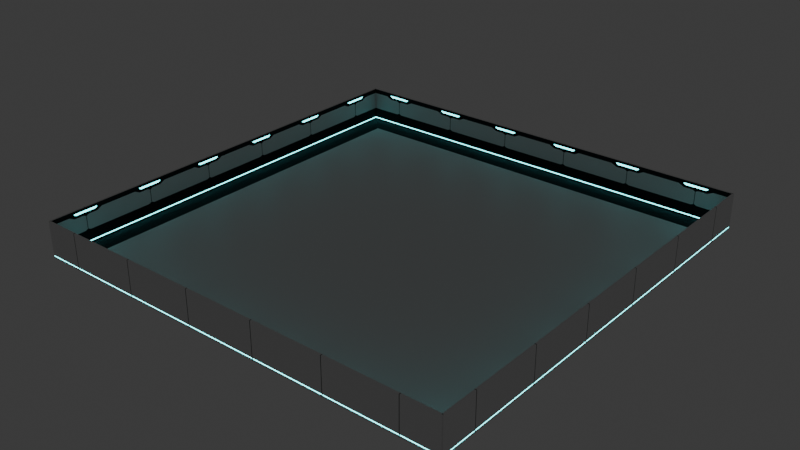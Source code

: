 # Source: arena.blend  (saved by Blender 4.5.90; exported with 4.5.12 LTS)
import bpy
from mathutils import Matrix  # noqa: F401  (used for matrix-valued properties, if any)

bpy.ops.wm.read_factory_settings(use_empty=True)
scene = bpy.context.scene
scene.name = 'Scene'

# ---- collections
col_collection = bpy.data.collections.new('Collection'); scene.collection.children.link(col_collection)

# ---- materials (node trees are filled in below, after node groups)
mat_light = bpy.data.materials.new('Light')
mat_light.alpha_threshold = 0.0
mat_light.roughness = 0.5
mat_light.line_color = (0.0, 0.0, 0.0, 1.0)
mat_darkest = bpy.data.materials.new('Darkest')
mat_neon = bpy.data.materials.new('Neon')

# ---- material node trees
mat_light.use_nodes = True; mat_light.node_tree.nodes.clear()
_N = mat_light.node_tree.nodes; _L = mat_light.node_tree.links
n0 = _N.new('ShaderNodeOutputMaterial'); n0.name = 'Material Output'; n0.location = (200, 100)
n1 = _N.new('ShaderNodeBsdfPrincipled'); n1.name = 'Principled BSDF'; n1.location = (-200, 100)
n1.inputs[3].default_value = 1.45
_L.new(n1.outputs[0], n0.inputs[0])
n0.is_active_output = True
mat_darkest.use_nodes = True; mat_darkest.node_tree.nodes.clear()
_N = mat_darkest.node_tree.nodes; _L = mat_darkest.node_tree.links
n0 = _N.new('ShaderNodeBsdfPrincipled'); n0.name = 'Principled BSDF'; n0.location = (-200, 100)
n0.inputs[0].default_value = (0.0114, 0.01318, 0.01648, 1.0)
n0.inputs[2].default_value = 1.0
n1 = _N.new('ShaderNodeOutputMaterial'); n1.name = 'Material Output'; n1.location = (200, 100)
_L.new(n0.outputs[0], n1.inputs[0])
n1.is_active_output = True
mat_neon.use_nodes = True; mat_neon.node_tree.nodes.clear()
_N = mat_neon.node_tree.nodes; _L = mat_neon.node_tree.links
n0 = _N.new('ShaderNodeBsdfPrincipled'); n0.name = 'Principled BSDF'; n0.location = (-200, 100)
n0.inputs[0].default_value = (1.0, 1.0, 1.0, 1.0)
n0.inputs[2].default_value = 0.0
n0.inputs[27].default_value = (0.1413, 0.9676, 1.0, 1.0)
n0.inputs[28].default_value = 5.0
n1 = _N.new('ShaderNodeOutputMaterial'); n1.name = 'Material Output'; n1.location = (200, 100)
_L.new(n0.outputs[0], n1.inputs[0])
n1.is_active_output = True

# ---- world
world_world = bpy.data.worlds.new('World'); scene.world = world_world
world_world.use_nodes = True; world_world.node_tree.nodes.clear()
_N = world_world.node_tree.nodes; _L = world_world.node_tree.links
n0 = _N.new('ShaderNodeOutputWorld'); n0.name = 'World Output'; n0.location = (200, 100)
n1 = _N.new('ShaderNodeBackground'); n1.name = 'Background'; n1.location = (-200, 100)
n1.inputs[0].default_value = (0.05088, 0.05088, 0.05088, 1.0)
_L.new(n1.outputs[0], n0.inputs[0])
n0.is_active_output = True
world_world.color = (0.05088, 0.05088, 0.05088)
world_world.sun_shadow_jitter_overblur = 0.0

# ---- meshes
me_plane_001 = bpy.data.meshes.new('Plane.001')
me_plane_001.from_pydata([(-1.0, -1.0, 0.0), (1.0, -1.0, 0.0), (-1.0, 1.0, 0.0), (1.0, 1.0, 0.0), (-0.9, 0.9, 0.0), (-0.9, -0.9, 0.0), (0.9, -0.9, 0.0), (0.9, 0.9, 0.0)], [], [(5, 6, 7, 4), (5, 4, 2, 0), (6, 5, 0, 1), (7, 6, 1, 3), (4, 7, 3, 2)])
me_plane_001.polygons.foreach_set('material_index', [0, 1, 1, 1, 1])
_uv = me_plane_001.uv_layers.new(name='UVMap')
_uv.uv.foreach_set('vector', [0.05, 0.05, 0.95, 0.05, 0.95, 0.95, 0.05, 0.95, 0.05, 0.05, 0.05, 0.95, 0.0, 1.0, 0.0, 0.0, 0.95, 0.05, 0.05, 0.05, 0.0, 0.0, 1.0, 0.0, 0.95, 0.95, 0.95, 0.05, 1.0, 0.0, 1.0, 1.0, 0.05, 0.95, 0.95, 0.95, 1.0, 1.0, 0.0, 1.0])
me_plane_001.materials.append(mat_light)
me_plane_001.materials.append(mat_darkest)
me_plane_001.update()
me_cube_005 = bpy.data.meshes.new('Cube.005')
me_cube_005.from_pydata([(-2.5, -0.125, 0.0), (-2.5, -0.125, 5.0), (-2.5, 0.125, 0.0), (-2.5, 0.125, 5.0), (2.5, -0.125, 0.0), (2.5, -0.125, 5.0), (2.5, 0.125, 0.0), (2.5, 0.125, 5.0), (-2.5, -0.125, 2.5), (-2.5, 0.125, 2.5), (2.5, 0.125, 2.5), (2.5, -0.125, 2.5), (-2.5, 0.125, 1.25), (2.5, 0.125, 1.25), (2.5, -0.125, 1.25), (-2.5, -0.125, 1.25), (-2.5, -0.125, 1.875), (-2.5, 0.125, 1.875), (2.5, 0.125, 1.875), (2.5, -0.125, 1.875), (-2.5, -0.125, 3.75), (-2.5, 0.125, 3.75), (2.5, 0.125, 3.75), (2.5, -0.125, 3.75), (-2.5, -0.125, 4.375), (-2.5, 0.125, 4.375), (2.5, 0.125, 4.375), (2.5, -0.125, 4.375), (0.8333, 0.125, 0.0), (-0.8333, 0.125, 0.0), (-0.8333, 0.125, 5.0), (0.8333, 0.125, 5.0), (-0.8333, -0.125, 0.0), (0.8333, -0.125, 0.0), (-0.8333, 0.125, 2.5), (0.8333, 0.125, 2.5), (-0.8333, 0.125, 1.25), (0.8333, 0.125, 1.25), (0.8333, -0.125, 1.25), (-0.8333, -0.125, 1.25), (-0.8333, 0.125, 1.875), (0.8333, 0.125, 1.875), (0.8333, -0.125, 1.875), (-0.8333, -0.125, 1.875), (-0.8333, 0.125, 3.75), (0.8333, 0.125, 3.75), (-0.8333, 0.125, 4.375), (0.8333, 0.125, 4.375), (0.4614, -0.125, 4.644), (0.8495, -0.125, 4.644), (0.8333, -0.1064, 5.0), (-0.8495, -0.125, 4.644), (-0.4614, -0.125, 4.644), (-0.8333, -0.1064, 5.0), (0.8495, -0.125, 4.522), (0.4614, -0.125, 4.375), (0.6859, -0.125, 4.359), (-0.4614, -0.125, 4.375), (-1.205, -0.125, 4.375), (-0.8333, -0.125, 4.003), (-2.5, 0.125, 0.625), (2.5, 0.125, 0.625), (2.5, -0.125, 0.625), (-2.5, -0.125, 0.625), (0.8333, -0.125, 0.625), (-0.8333, -0.125, 0.625), (-0.8333, 0.125, 0.625), (0.8333, 0.125, 0.625), (-2.5, 0.125, 0.3875), (-2.5, 0.125, 0.2375), (2.5, 0.125, 0.3875), (2.5, 0.125, 0.2375), (2.5, -0.125, 0.3875), (2.5, -0.125, 0.2375), (0.8333, -0.125, 0.3875), (0.8333, -0.125, 0.2375), (-0.8333, -0.125, 0.2375), (-0.8333, -0.125, 0.3875), (-0.8333, 0.125, 0.3875), (-0.8333, 0.125, 0.2375), (0.8333, 0.125, 0.2375), (0.8333, 0.125, 0.3875), (-2.5, -0.125, 0.2375), (-2.5, -0.125, 0.3875), (0.02083, 0.125, 0.0), (-0.02083, 0.125, 0.0), (0.02083, 0.125, 5.0), (-0.02083, 0.125, 5.0), (-0.02083, -0.125, 0.0), (0.02083, -0.125, 0.0), (0.02083, -0.125, 2.5), (-0.02083, -0.125, 2.5), (-0.02083, 0.125, 2.5), (0.02083, 0.125, 2.5), (-0.02083, 0.125, 1.25), (0.02083, 0.125, 1.25), (0.02083, -0.125, 1.25), (-0.02083, -0.125, 1.25), (0.02083, 0.125, 1.875), (-0.02083, 0.125, 1.875), (-0.02083, -0.125, 3.75), (0.02083, -0.125, 3.75), (-0.02083, 0.125, 3.75), (0.02083, 0.125, 3.75), (0.02083, 0.125, 4.375), (-0.02083, 0.125, 4.375), (0.02083, -0.125, 4.375), (-0.02083, -0.125, 4.375), (-0.02083, -0.125, 4.644), (0.02083, -0.125, 4.644), (-0.02083, -0.125, 4.359), (0.02083, -0.125, 4.359), (-0.02083, 0.125, 0.625), (0.02083, 0.125, 0.625), (0.02083, -0.125, 0.625), (-0.02083, -0.125, 0.625), (-0.02083, -0.125, 0.3875), (0.02083, -0.125, 0.3875), (0.02083, -0.125, 0.2375), (-0.02083, -0.125, 0.2375), (0.02083, 0.125, 0.3875), (-0.02083, 0.125, 0.3875), (-0.02083, 0.125, 0.2375), (0.02083, 0.125, 0.2375), (0.4614, -0.125, 5.0), (1.205, -0.125, 5.0), (-1.205, -0.125, 5.0), (-0.4614, -0.125, 5.0), (0.8333, -0.125, 4.003), (1.205, -0.125, 4.375), (-0.8495, -0.125, 4.522), (-0.6859, -0.125, 4.359), (-0.02083, -0.125, 5.0), (0.02083, -0.125, 5.0), (-0.02083, -0.125, 1.698), (-0.02083, -0.125, 2.052), (-0.1976, -0.125, 1.875), (0.02083, -0.125, 2.052), (0.02083, -0.125, 1.698), (0.1976, -0.125, 1.875), (-0.02083, -0.125, 3.826), (-0.02083, -0.125, 4.18), (-0.1976, -0.125, 4.003), (0.02083, -0.125, 4.18), (0.02083, -0.125, 3.826), (0.1976, -0.125, 4.003), (-2.5, -0.175, 1.875), (-2.5, -0.175, 2.5), (2.5, -0.175, 3.75), (2.5, -0.175, 2.5), (-0.8333, -0.175, 2.5), (2.5, -0.175, 1.875), (-0.8333, -0.175, 1.875), (-2.5, -0.175, 3.75), (2.5, -0.175, 4.375), (-0.8333, -0.175, 3.75), (-2.5, -0.175, 4.375), (0.8333, -0.175, 2.5), (0.8333, -0.175, 1.875), (0.8333, -0.175, 3.75), (0.8333, -0.175, 4.003), (1.205, -0.175, 4.375), (0.8495, -0.175, 4.522), (0.4614, -0.175, 4.375), (0.6859, -0.175, 4.359), (-0.6859, -0.175, 4.359), (-0.4614, -0.175, 4.375), (-0.8495, -0.175, 4.522), (-1.205, -0.175, 4.375), (-0.8333, -0.175, 4.003), (0.4614, -0.175, 4.644), (-0.4614, -0.175, 4.644), (-2.5, -0.175, 0.2375), (-2.5, -0.175, 0.3875), (-2.5, 0.075, 0.3875), (-2.5, 0.075, 0.2375), (0.8333, 0.075, 0.2375), (0.8333, 0.075, 0.3875), (2.5, 0.075, 0.3875), (2.5, 0.075, 0.2375), (2.5, -0.175, 0.3875), (2.5, -0.175, 0.2375), (-0.8333, -0.175, 0.2375), (-0.8333, -0.175, 0.3875), (0.8333, -0.175, 0.3875), (0.8333, -0.175, 0.2375), (-0.8333, 0.075, 0.3875), (-0.8333, 0.075, 0.2375), (0.02083, 0.075, 0.3875), (0.02083, 0.075, 0.2375), (-0.02083, 0.075, 0.2375), (-0.02083, 0.075, 0.3875), (-0.02083, -0.175, 0.3875), (-0.02083, -0.175, 0.2375), (0.02083, -0.175, 0.2375), (0.02083, -0.175, 0.3875), (0.02083, -0.175, 4.375), (-0.02083, -0.175, 4.375), (-0.02083, -0.175, 4.644), (0.02083, -0.175, 4.644), (-0.02083, -0.175, 3.75), (-0.02083, -0.175, 2.5), (0.02083, -0.175, 2.5), (0.02083, -0.175, 3.75), (0.8495, -0.175, 4.644), (-0.8495, -0.175, 4.644), (-0.02083, -0.175, 2.052), (-0.1976, -0.175, 1.875), (0.1976, -0.175, 1.875), (0.02083, -0.175, 2.052), (-0.1976, -0.175, 4.003), (-0.02083, -0.175, 3.826), (0.02083, -0.175, 3.826), (0.1976, -0.175, 4.003)], [], [(24, 1, 3, 25), (47, 31, 7, 26), (26, 7, 5, 27), (28, 6, 4, 33), (23, 27, 154, 148), (18, 10, 11, 19), (41, 35, 10, 18), (16, 8, 9, 17), (63, 15, 12, 60), (67, 37, 13, 61), (61, 13, 14, 62), (65, 39, 15, 63), (15, 16, 17, 12), (37, 41, 18, 13), (13, 18, 19, 14), (39, 43, 16, 15), (76, 119, 193, 182), (10, 22, 23, 11), (35, 45, 22, 10), (8, 20, 21, 9), (22, 26, 27, 23), (45, 47, 26, 22), (20, 24, 25, 21), (21, 25, 46, 44), (9, 21, 44, 34), (52, 51, 205, 171), (14, 19, 42, 38), (12, 17, 40, 36), (62, 14, 38, 64), (60, 12, 36, 66), (17, 9, 34, 40), (8, 16, 146, 147), (2, 29, 32, 0), (25, 3, 30, 46), (124, 125, 50), (126, 127, 53), (131, 57, 166, 165), (118, 75, 185, 194), (49, 48, 170, 204), (55, 56, 164, 163), (27, 5, 125, 129), (7, 31, 50, 125, 5), (30, 3, 1, 126, 53), (58, 126, 1, 24), (74, 117, 195, 184), (137, 139, 208, 209), (20, 8, 147, 153), (116, 77, 183, 192), (136, 135, 206, 207), (16, 43, 152, 146), (129, 128, 160, 161), (78, 121, 191, 186), (2, 69, 79, 29), (0, 82, 69, 2), (68, 60, 66, 78), (83, 63, 60, 68), (6, 71, 73, 4), (28, 80, 71, 6), (70, 61, 62, 72), (81, 67, 61, 70), (4, 73, 75, 33), (72, 62, 64, 74), (77, 65, 63, 83), (32, 76, 82, 0), (113, 120, 121, 112), (123, 84, 85, 122), (115, 116, 117, 114), (119, 88, 89, 118), (120, 123, 122, 121), (116, 119, 118, 117), (111, 106, 107, 110), (87, 132, 133, 86), (128, 145, 213, 160), (86, 104, 105, 87), (84, 89, 88, 85), (93, 98, 99, 92), (95, 113, 112, 94), (97, 115, 114, 96), (98, 95, 94, 99), (100, 91, 90, 101), (103, 93, 92, 102), (104, 103, 102, 105), (29, 85, 88, 32), (29, 79, 122, 85), (84, 28, 33, 89), (84, 123, 80, 28), (31, 86, 133, 124, 50), (46, 30, 87, 105), (104, 86, 31, 47), (87, 30, 53, 127, 132), (33, 75, 118, 89), (88, 119, 76, 32), (120, 81, 177, 188), (142, 59, 169, 210), (98, 93, 35, 41), (34, 44, 102, 92), (40, 34, 92, 99), (93, 103, 45, 35), (113, 95, 37, 67), (36, 40, 99, 94), (66, 36, 94, 112), (95, 98, 41, 37), (115, 97, 39, 65), (64, 38, 96, 114), (44, 46, 105, 102), (103, 104, 47, 45), (42, 19, 151, 158), (131, 110, 107, 57), (111, 56, 55, 106), (57, 107, 197, 166), (120, 113, 67, 81), (78, 66, 112, 121), (116, 115, 65, 77), (74, 64, 114, 117), (79, 69, 175, 187), (144, 101, 203, 212), (106, 55, 163, 196), (19, 11, 149, 151), (48, 49, 125, 124), (51, 52, 127, 126), (54, 56, 128, 129), (131, 130, 58, 59), (49, 54, 129, 125), (130, 51, 126, 58), (108, 109, 133, 132), (109, 48, 124, 133), (52, 108, 132, 127), (134, 135, 136), (137, 138, 139), (140, 141, 142), (143, 144, 145), (140, 144, 143, 141), (134, 138, 137, 135), (100, 140, 211, 200), (91, 135, 137, 90), (134, 97, 96, 138), (97, 134, 136, 43, 39), (38, 42, 139, 138, 96), (80, 123, 189, 176), (111, 110, 141, 143), (140, 100, 101, 144), (68, 78, 186, 174), (110, 131, 59, 142, 141), (75, 73, 181, 185), (56, 111, 143, 145, 128), (152, 150, 147, 146), (150, 155, 153, 147), (149, 148, 159, 157), (151, 149, 157, 158), (162, 163, 164), (166, 167, 165), (170, 163, 162, 204), (205, 167, 166, 171), (148, 154, 161, 160, 159), (155, 169, 168, 156, 153), (173, 174, 175, 172), (177, 178, 179, 176), (178, 180, 181, 179), (183, 173, 172, 182), (180, 184, 185, 181), (174, 186, 187, 175), (198, 197, 196, 199), (157, 159, 203, 202), (201, 200, 155, 150), (163, 170, 199, 196), (197, 198, 171, 166), (184, 195, 194, 185), (192, 183, 182, 193), (186, 191, 190, 187), (188, 177, 176, 189), (207, 206, 201, 150, 152), (158, 157, 202, 209, 208), (200, 211, 210, 169, 155), (159, 160, 213, 212, 203), (123, 120, 188, 189), (140, 142, 210, 211), (56, 54, 162, 164), (59, 58, 168, 169), (121, 122, 190, 191), (83, 68, 174, 173), (130, 131, 165, 167), (119, 116, 192, 193), (11, 23, 148, 149), (54, 49, 204, 162), (117, 118, 194, 195), (69, 82, 172, 175), (51, 130, 167, 205), (24, 20, 153, 156), (107, 106, 196, 197), (145, 144, 212, 213), (81, 70, 178, 177), (109, 108, 198, 199), (27, 129, 161, 154), (91, 100, 200, 201), (48, 109, 199, 170), (101, 90, 202, 203), (108, 52, 171, 198), (71, 80, 176, 179), (70, 72, 180, 178), (43, 136, 207, 152), (73, 71, 179, 181), (58, 24, 156, 168), (135, 91, 201, 206), (90, 137, 209, 202), (77, 83, 173, 183), (82, 76, 182, 172), (72, 74, 184, 180), (122, 79, 187, 190), (139, 42, 158, 208)])
me_cube_005.polygons.foreach_set('material_index', [0, 0, 0, 0, 0, 0, 0, 0, 0, 0, 0, 1, 0, 0, 0, 1, 1, 0, 0, 0, 0, 0, 0, 0, 0, 1, 1, 0, 1, 0, 0, 0, 0, 0, 0, 0, 0, 1, 1, 0, 1, 0, 0, 1, 1, 1, 0, 1, 1, 1, 1, 0, 0, 0, 0, 0, 0, 0, 0, 0, 1, 1, 1, 1, 1, 1, 1, 1, 1, 1, 0, 1, 1, 1, 1, 1, 1, 1, 1, 1, 1, 1, 0, 0, 0, 0, 0, 0, 0, 0, 1, 1, 0, 1, 0, 0, 0, 0, 0, 0, 0, 0, 1, 1, 0, 0, 1, 0, 0, 0, 0, 0, 1, 1, 0, 1, 0, 0, 1, 1, 1, 1, 1, 1, 1, 1, 1, 1, 1, 1, 1, 1, 1, 1, 1, 1, 1, 1, 0, 1, 1, 0, 1, 1, 1, 0, 0, 0, 0, 2, 2, 2, 2, 0, 0, 2, 2, 2, 2, 2, 2, 2, 0, 0, 2, 2, 2, 2, 2, 2, 0, 0, 0, 0, 1, 1, 1, 1, 1, 0, 1, 1, 0, 1, 1, 0, 1, 0, 0, 1, 0, 1, 1, 1, 1, 1, 1, 0, 0, 1, 0, 1, 1, 1, 1, 1, 1, 0, 1])
_uv = me_cube_005.uv_layers.new(name='UVMap')
_uv.uv.foreach_set('vector', [0.5938, 0.0, 0.625, 0.0, 0.625, 0.25, 0.5938, 0.25, 0.5938, 0.4167, 0.625, 0.4167, 0.625, 0.5, 0.5938, 0.5, 0.5938, 0.5, 0.625, 0.5, 0.625, 0.75, 0.5938, 0.75, 0.2917, 0.5, 0.375, 0.5, 0.375, 0.75, 0.2917, 0.75, 0.5625, 0.75, 0.5938, 0.75, 0.5938, 0.75, 0.5625, 0.75, 0.4688, 0.5, 0.5, 0.5, 0.5, 0.75, 0.4688, 0.75, 0.4688, 0.4167, 0.5, 0.4167, 0.5, 0.5, 0.4688, 0.5, 0.4688, 0.0, 0.5, 0.0, 0.5, 0.25, 0.4688, 0.25, 0.4062, 0.0, 0.4375, 0.0, 0.4375, 0.25, 0.4062, 0.25, 0.4062, 0.4167, 0.4375, 0.4167, 0.4375, 0.5, 0.4062, 0.5, 0.4062, 0.5, 0.4375, 0.5, 0.4375, 0.75, 0.4062, 0.75, 0.4062, 0.9167, 0.4375, 0.9167, 0.4375, 1.0, 0.4062, 1.0, 0.4375, 0.0, 0.4688, 0.0, 0.4688, 0.25, 0.4375, 0.25, 0.4375, 0.4167, 0.4688, 0.4167, 0.4688, 0.5, 0.4375, 0.5, 0.4375, 0.5, 0.4688, 0.5, 0.4688, 0.75, 0.4375, 0.75, 0.4375, 0.9167, 0.4688, 0.9167, 0.4688, 1.0, 0.4375, 1.0, 0.3869, 0.9167, 0.3869, 0.876, 0.3869, 0.876, 0.3869, 0.9167, 0.5, 0.5, 0.5625, 0.5, 0.5625, 0.75, 0.5, 0.75, 0.5, 0.4167, 0.5625, 0.4167, 0.5625, 0.5, 0.5, 0.5, 0.5, 0.0, 0.5625, 0.0, 0.5625, 0.25, 0.5, 0.25, 0.5625, 0.5, 0.5938, 0.5, 0.5938, 0.75, 0.5625, 0.75, 0.5625, 0.4167, 0.5938, 0.4167, 0.5938, 0.5, 0.5625, 0.5, 0.5625, 0.0, 0.5938, 0.0, 0.5938, 0.25, 0.5625, 0.25, 0.5625, 0.25, 0.5938, 0.25, 0.5938, 0.3333, 0.5625, 0.3333, 0.5, 0.25, 0.5625, 0.25, 0.5625, 0.3333, 0.5, 0.3333, 0.6072, 0.8981, 0.6072, 0.9175, 0.6072, 0.9175, 0.6072, 0.8981, 0.4375, 0.75, 0.4688, 0.75, 0.4687, 0.8333, 0.4375, 0.8333, 0.4375, 0.25, 0.4688, 0.25, 0.4687, 0.3333, 0.4375, 0.3333, 0.4062, 0.75, 0.4375, 0.75, 0.4375, 0.8333, 0.4062, 0.8333, 0.4062, 0.25, 0.4375, 0.25, 0.4375, 0.3333, 0.4062, 0.3333, 0.4688, 0.25, 0.5, 0.25, 0.5, 0.3333, 0.4687, 0.3333, 0.5, 0.0, 0.4688, 0.0, 0.4688, 0.0, 0.5, 0.0, 0.125, 0.5, 0.2083, 0.5, 0.2083, 0.75, 0.125, 0.75, 0.5938, 0.25, 0.625, 0.25, 0.625, 0.3333, 0.5938, 0.3333, 0.7269, 0.75, 0.69, 0.75, 0.7083, 0.7314, 0.8103, 0.75, 0.7734, 0.75, 0.7917, 0.7314, 0.5929, 0.9093, 0.5938, 0.8981, 0.5938, 0.8981, 0.5929, 0.9093, 0.3869, 0.874, 0.3869, 0.8333, 0.3869, 0.8333, 0.3869, 0.874, 0.6072, 0.8325, 0.6072, 0.8519, 0.6072, 0.8519, 0.6072, 0.8325, 0.5938, 0.8519, 0.5929, 0.8407, 0.5929, 0.8407, 0.5938, 0.8519, 0.5938, 0.75, 0.625, 0.75, 0.625, 0.8147, 0.5938, 0.8147, 0.625, 0.5, 0.7083, 0.5, 0.7083, 0.7314, 0.69, 0.75, 0.625, 0.75, 0.7917, 0.5, 0.875, 0.5, 0.875, 0.75, 0.8103, 0.75, 0.7917, 0.7314, 0.5938, 0.9353, 0.625, 0.9353, 0.625, 1.0, 0.5938, 1.0, 0.3944, 0.8333, 0.3944, 0.874, 0.3944, 0.874, 0.3944, 0.8333, 0.4776, 0.874, 0.4687, 0.8651, 0.4687, 0.8651, 0.4776, 0.874, 0.5625, 0.0, 0.5, 0.0, 0.5, 0.0, 0.5625, 0.0, 0.3944, 0.876, 0.3944, 0.9167, 0.3944, 0.9167, 0.3944, 0.876, 0.4687, 0.8849, 0.4776, 0.876, 0.4776, 0.876, 0.4687, 0.8849, 0.4688, 1.0, 0.4688, 0.9167, 0.4688, 0.9167, 0.4688, 1.0, 0.5938, 0.8147, 0.5752, 0.8333, 0.5752, 0.8333, 0.5938, 0.8147, 0.3944, 0.3333, 0.3944, 0.374, 0.3944, 0.374, 0.3944, 0.3333, 0.375, 0.25, 0.3869, 0.25, 0.3869, 0.3333, 0.375, 0.3333, 0.375, 0.0, 0.3869, 0.0, 0.3869, 0.25, 0.375, 0.25, 0.3944, 0.25, 0.4062, 0.25, 0.4062, 0.3333, 0.3944, 0.3333, 0.3944, 0.0, 0.4062, 0.0, 0.4062, 0.25, 0.3944, 0.25, 0.375, 0.5, 0.3869, 0.5, 0.3869, 0.75, 0.375, 0.75, 0.375, 0.4167, 0.3869, 0.4167, 0.3869, 0.5, 0.375, 0.5, 0.3944, 0.5, 0.4062, 0.5, 0.4062, 0.75, 0.3944, 0.75, 0.3944, 0.4167, 0.4062, 0.4167, 0.4062, 0.5, 0.3944, 0.5, 0.375, 0.75, 0.3869, 0.75, 0.3869, 0.8333, 0.375, 0.8333, 0.3944, 0.75, 0.4062, 0.75, 0.4062, 0.8333, 0.3944, 0.8333, 0.3944, 0.9167, 0.4062, 0.9167, 0.4062, 1.0, 0.3944, 1.0, 0.375, 0.9167, 0.3869, 0.9167, 0.3869, 1.0, 0.375, 1.0, 0.4062, 0.376, 0.3944, 0.376, 0.3944, 0.374, 0.4062, 0.374, 0.3869, 0.376, 0.375, 0.376, 0.375, 0.374, 0.3869, 0.374, 0.4062, 0.876, 0.3944, 0.876, 0.3944, 0.874, 0.4062, 0.874, 0.3869, 0.876, 0.375, 0.876, 0.375, 0.874, 0.3869, 0.874, 0.3944, 0.376, 0.3869, 0.376, 0.3869, 0.374, 0.3944, 0.374, 0.3944, 0.876, 0.3869, 0.876, 0.3869, 0.874, 0.3944, 0.874, 0.5929, 0.874, 0.5938, 0.874, 0.5938, 0.876, 0.5929, 0.876, 0.751, 0.5, 0.7512, 0.75, 0.7491, 0.75, 0.749, 0.5, 0.5752, 0.8333, 0.5752, 0.8651, 0.5752, 0.8651, 0.5752, 0.8333, 0.625, 0.376, 0.5938, 0.376, 0.5938, 0.374, 0.625, 0.374, 0.251, 0.5, 0.251, 0.75, 0.249, 0.75, 0.249, 0.5, 0.5, 0.376, 0.4687, 0.376, 0.4687, 0.374, 0.5, 0.374, 0.4375, 0.376, 0.4062, 0.376, 0.4062, 0.374, 0.4375, 0.374, 0.4375, 0.876, 0.4062, 0.876, 0.4062, 0.874, 0.4375, 0.874, 0.4687, 0.376, 0.4375, 0.376, 0.4375, 0.374, 0.4687, 0.374, 0.5625, 0.876, 0.5, 0.876, 0.5, 0.874, 0.5625, 0.874, 0.5625, 0.376, 0.5, 0.376, 0.5, 0.374, 0.5625, 0.374, 0.5938, 0.376, 0.5625, 0.376, 0.5625, 0.374, 0.5938, 0.374, 0.2083, 0.5, 0.249, 0.5, 0.249, 0.75, 0.2083, 0.75, 0.375, 0.3333, 0.3869, 0.3333, 0.3869, 0.374, 0.375, 0.374, 0.251, 0.5, 0.2917, 0.5, 0.2917, 0.75, 0.251, 0.75, 0.375, 0.376, 0.3869, 0.376, 0.3869, 0.4167, 0.375, 0.4167, 0.7083, 0.5, 0.749, 0.5, 0.7491, 0.75, 0.7269, 0.75, 0.7083, 0.7314, 0.5938, 0.3333, 0.625, 0.3333, 0.625, 0.374, 0.5938, 0.374, 0.5938, 0.376, 0.625, 0.376, 0.625, 0.4167, 0.5938, 0.4167, 0.751, 0.5, 0.7917, 0.5, 0.7917, 0.7314, 0.7734, 0.75, 0.7512, 0.75, 0.375, 0.8333, 0.3869, 0.8333, 0.3869, 0.874, 0.375, 0.874, 0.375, 0.876, 0.3869, 0.876, 0.3869, 0.9167, 0.375, 0.9167, 0.3944, 0.376, 0.3944, 0.4167, 0.3944, 0.4167, 0.3944, 0.376, 0.5752, 0.8849, 0.5752, 0.9167, 0.5752, 0.9167, 0.5752, 0.8849, 0.4687, 0.376, 0.5, 0.376, 0.5, 0.4167, 0.4688, 0.4167, 0.5, 0.3333, 0.5625, 0.3333, 0.5625, 0.374, 0.5, 0.374, 0.4687, 0.3333, 0.5, 0.3333, 0.5, 0.374, 0.4687, 0.374, 0.5, 0.376, 0.5625, 0.376, 0.5625, 0.4167, 0.5, 0.4167, 0.4062, 0.376, 0.4375, 0.376, 0.4375, 0.4167, 0.4062, 0.4167, 0.4375, 0.3333, 0.4687, 0.3333, 0.4687, 0.374, 0.4375, 0.374, 0.4062, 0.3333, 0.4375, 0.3333, 0.4375, 0.374, 0.4062, 0.374, 0.4375, 0.376, 0.4687, 0.376, 0.4688, 0.4167, 0.4375, 0.4167, 0.4062, 0.876, 0.4375, 0.876, 0.4375, 0.9167, 0.4062, 0.9167, 0.4062, 0.8333, 0.4375, 0.8333, 0.4375, 0.874, 0.4062, 0.874, 0.5625, 0.3333, 0.5938, 0.3333, 0.5938, 0.374, 0.5625, 0.374, 0.5625, 0.376, 0.5938, 0.376, 0.5938, 0.4167, 0.5625, 0.4167, 0.4687, 0.8333, 0.4688, 0.75, 0.4688, 0.75, 0.4687, 0.8333, 0.5929, 0.9093, 0.5929, 0.876, 0.5938, 0.876, 0.5938, 0.8981, 0.5929, 0.874, 0.5929, 0.8407, 0.5938, 0.8519, 0.5938, 0.874, 0.5938, 0.8981, 0.5938, 0.876, 0.5938, 0.876, 0.5938, 0.8981, 0.3944, 0.376, 0.4062, 0.376, 0.4062, 0.4167, 0.3944, 0.4167, 0.3944, 0.3333, 0.4062, 0.3333, 0.4062, 0.374, 0.3944, 0.374, 0.3944, 0.876, 0.4062, 0.876, 0.4062, 0.9167, 0.3944, 0.9167, 0.3944, 0.8333, 0.4062, 0.8333, 0.4062, 0.874, 0.3944, 0.874, 0.3869, 0.3333, 0.3869, 0.25, 0.3869, 0.25, 0.3869, 0.3333, 0.5663, 0.874, 0.5625, 0.874, 0.5625, 0.874, 0.5663, 0.874, 0.5938, 0.874, 0.5938, 0.8519, 0.5938, 0.8519, 0.5938, 0.874, 0.4688, 0.75, 0.5, 0.75, 0.5, 0.75, 0.4688, 0.75, 0.6072, 0.8519, 0.6072, 0.8325, 0.625, 0.8147, 0.625, 0.8519, 0.6072, 0.9175, 0.6072, 0.8981, 0.625, 0.8981, 0.625, 0.9353, 0.6011, 0.8325, 0.5929, 0.8407, 0.5752, 0.8333, 0.5938, 0.8147, 0.5929, 0.9093, 0.6011, 0.9175, 0.5938, 0.9353, 0.5752, 0.9167, 0.6072, 0.8325, 0.6011, 0.8325, 0.5938, 0.8147, 0.625, 0.8147, 0.6011, 0.9175, 0.6072, 0.9175, 0.625, 0.9353, 0.5938, 0.9353, 0.6072, 0.876, 0.6072, 0.874, 0.625, 0.874, 0.625, 0.876, 0.6072, 0.874, 0.6072, 0.8519, 0.625, 0.8519, 0.625, 0.874, 0.6072, 0.8981, 0.6072, 0.876, 0.625, 0.876, 0.625, 0.8981, 0.4599, 0.876, 0.4776, 0.876, 0.4687, 0.8849, 0.4776, 0.874, 0.4599, 0.874, 0.4687, 0.8651, 0.5663, 0.876, 0.584, 0.876, 0.5752, 0.8849, 0.584, 0.874, 0.5663, 0.874, 0.5752, 0.8651, 0.5663, 0.876, 0.5663, 0.874, 0.584, 0.874, 0.584, 0.876, 0.4599, 0.876, 0.4599, 0.874, 0.4776, 0.874, 0.4776, 0.876, 0.5625, 0.876, 0.5663, 0.876, 0.5663, 0.876, 0.5625, 0.876, 0.5, 0.876, 0.4776, 0.876, 0.4776, 0.874, 0.5, 0.874, 0.4599, 0.876, 0.4375, 0.876, 0.4375, 0.874, 0.4599, 0.874, 0.4375, 0.876, 0.4599, 0.876, 0.4687, 0.8849, 0.4688, 0.9167, 0.4375, 0.9167, 0.4375, 0.8333, 0.4687, 0.8333, 0.4687, 0.8651, 0.4599, 0.874, 0.4375, 0.874, 0.3869, 0.4167, 0.3869, 0.376, 0.3869, 0.376, 0.3869, 0.4167, 0.5929, 0.874, 0.5929, 0.876, 0.584, 0.876, 0.584, 0.874, 0.5663, 0.876, 0.5625, 0.876, 0.5625, 0.874, 0.5663, 0.874, 0.3944, 0.25, 0.3944, 0.3333, 0.3944, 0.3333, 0.3944, 0.25, 0.5929, 0.876, 0.5929, 0.9093, 0.5752, 0.9167, 0.5752, 0.8849, 0.584, 0.876, 0.3869, 0.8333, 0.3869, 0.75, 0.3869, 0.75, 0.3869, 0.8333, 0.5929, 0.8407, 0.5929, 0.874, 0.584, 0.874, 0.5752, 0.8651, 0.5752, 0.8333, 0.4688, 0.9167, 0.5, 0.9167, 0.5, 1.0, 0.4688, 1.0, 0.5, 0.9167, 0.5625, 0.9167, 0.5625, 1.0, 0.5, 1.0, 0.5, 0.75, 0.5625, 0.75, 0.5625, 0.8333, 0.5, 0.8333, 0.4688, 0.75, 0.5, 0.75, 0.5, 0.8333, 0.4687, 0.8333, 0.6011, 0.8325, 0.5938, 0.8519, 0.5929, 0.8407, 0.5938, 0.8981, 0.6011, 0.9175, 0.5929, 0.9093, 0.6072, 0.8519, 0.5938, 0.8519, 0.6011, 0.8325, 0.6072, 0.8325, 0.6072, 0.9175, 0.6011, 0.9175, 0.5938, 0.8981, 0.6072, 0.8981, 0.5625, 0.75, 0.5938, 0.75, 0.5938, 0.8147, 0.5752, 0.8333, 0.5625, 0.8333, 0.5625, 0.9167, 0.5752, 0.9167, 0.5938, 0.9353, 0.5938, 1.0, 0.5625, 1.0, 0.3944, 0.0, 0.3944, 0.25, 0.3869, 0.25, 0.3869, 0.0, 0.3944, 0.4167, 0.3944, 0.5, 0.3869, 0.5, 0.3869, 0.4167, 0.3944, 0.5, 0.3944, 0.75, 0.3869, 0.75, 0.3869, 0.5, 0.3944, 0.9167, 0.3944, 1.0, 0.3869, 1.0, 0.3869, 0.9167, 0.3944, 0.75, 0.3944, 0.8333, 0.3869, 0.8333, 0.3869, 0.75, 0.3944, 0.25, 0.3944, 0.3333, 0.3869, 0.3333, 0.3869, 0.25, 0.6072, 0.876, 0.5938, 0.876, 0.5938, 0.874, 0.6072, 0.874, 0.5, 0.8333, 0.5625, 0.8333, 0.5625, 0.874, 0.5, 0.874, 0.5, 0.876, 0.5625, 0.876, 0.5625, 0.9167, 0.5, 0.9167, 0.5938, 0.8519, 0.6072, 0.8519, 0.6072, 0.874, 0.5938, 0.874, 0.5938, 0.876, 0.6072, 0.876, 0.6072, 0.8981, 0.5938, 0.8981, 0.3944, 0.8333, 0.3944, 0.874, 0.3869, 0.874, 0.3869, 0.8333, 0.3944, 0.876, 0.3944, 0.9167, 0.3869, 0.9167, 0.3869, 0.876, 0.3944, 0.3333, 0.3944, 0.374, 0.3869, 0.374, 0.3869, 0.3333, 0.3944, 0.376, 0.3944, 0.4167, 0.3869, 0.4167, 0.3869, 0.376, 0.4687, 0.8849, 0.4776, 0.876, 0.5, 0.876, 0.5, 0.9167, 0.4688, 0.9167, 0.4687, 0.8333, 0.5, 0.8333, 0.5, 0.874, 0.4776, 0.874, 0.4687, 0.8651, 0.5625, 0.876, 0.5663, 0.876, 0.5752, 0.8849, 0.5752, 0.9167, 0.5625, 0.9167, 0.5625, 0.8333, 0.5752, 0.8333, 0.5752, 0.8651, 0.5663, 0.874, 0.5625, 0.874, 0.3869, 0.376, 0.3944, 0.376, 0.3944, 0.376, 0.3869, 0.376, 0.5663, 0.876, 0.5752, 0.8849, 0.5752, 0.8849, 0.5663, 0.876, 0.5929, 0.8407, 0.6011, 0.8325, 0.6011, 0.8325, 0.5929, 0.8407, 0.5752, 0.9167, 0.5938, 0.9353, 0.5938, 0.9353, 0.5752, 0.9167, 0.3944, 0.374, 0.3869, 0.374, 0.3869, 0.374, 0.3944, 0.374, 0.3944, 0.0, 0.3944, 0.25, 0.3944, 0.25, 0.3944, 0.0, 0.6011, 0.9175, 0.5929, 0.9093, 0.5929, 0.9093, 0.6011, 0.9175, 0.3869, 0.876, 0.3944, 0.876, 0.3944, 0.876, 0.3869, 0.876, 0.5, 0.75, 0.5625, 0.75, 0.5625, 0.75, 0.5, 0.75, 0.6011, 0.8325, 0.6072, 0.8325, 0.6072, 0.8325, 0.6011, 0.8325, 0.3944, 0.874, 0.3869, 0.874, 0.3869, 0.874, 0.3944, 0.874, 0.3869, 0.25, 0.3869, 0.0, 0.3869, 0.0, 0.3869, 0.25, 0.6072, 0.9175, 0.6011, 0.9175, 0.6011, 0.9175, 0.6072, 0.9175, 0.5938, 0.0, 0.5625, 0.0, 0.5625, 0.0, 0.5938, 0.0, 0.5938, 0.876, 0.5938, 0.874, 0.5938, 0.874, 0.5938, 0.876, 0.5752, 0.8651, 0.5663, 0.874, 0.5663, 0.874, 0.5752, 0.8651, 0.3944, 0.4167, 0.3944, 0.5, 0.3944, 0.5, 0.3944, 0.4167, 0.6072, 0.874, 0.6072, 0.876, 0.6072, 0.876, 0.6072, 0.874, 0.5938, 0.75, 0.5938, 0.8147, 0.5938, 0.8147, 0.5938, 0.75, 0.5, 0.876, 0.5625, 0.876, 0.5625, 0.876, 0.5, 0.876, 0.6072, 0.8519, 0.6072, 0.874, 0.6072, 0.874, 0.6072, 0.8519, 0.5625, 0.874, 0.5, 0.874, 0.5, 0.874, 0.5625, 0.874, 0.6072, 0.876, 0.6072, 0.8981, 0.6072, 0.8981, 0.6072, 0.876, 0.3869, 0.5, 0.3869, 0.4167, 0.3869, 0.4167, 0.3869, 0.5, 0.3944, 0.5, 0.3944, 0.75, 0.3944, 0.75, 0.3944, 0.5, 0.4688, 0.9167, 0.4687, 0.8849, 0.4687, 0.8849, 0.4688, 0.9167, 0.3869, 0.75, 0.3869, 0.5, 0.3869, 0.5, 0.3869, 0.75, 0.5938, 0.9353, 0.5938, 1.0, 0.5938, 1.0, 0.5938, 0.9353, 0.4776, 0.876, 0.5, 0.876, 0.5, 0.876, 0.4776, 0.876, 0.5, 0.874, 0.4776, 0.874, 0.4776, 0.874, 0.5, 0.874, 0.3944, 0.9167, 0.3944, 1.0, 0.3944, 1.0, 0.3944, 0.9167, 0.3869, 1.0, 0.3869, 0.9167, 0.3869, 0.9167, 0.3869, 1.0, 0.3944, 0.75, 0.3944, 0.8333, 0.3944, 0.8333, 0.3944, 0.75, 0.3869, 0.374, 0.3869, 0.3333, 0.3869, 0.3333, 0.3869, 0.374, 0.4687, 0.8651, 0.4687, 0.8333, 0.4687, 0.8333, 0.4687, 0.8651])
me_cube_005.materials.append(mat_light)
me_cube_005.materials.append(mat_darkest)
me_cube_005.materials.append(mat_neon)
me_cube_005.update()
me_cube_006 = bpy.data.meshes.new('Cube.006')
me_cube_006.from_pydata([(-2.5, -0.125, 0.0), (-2.5, -0.125, 5.0), (-2.5, 0.125, 0.0), (-2.5, 0.125, 5.0), (2.5, -0.125, 0.0), (2.5, -0.125, 5.0), (2.5, 0.125, 0.0), (2.5, 0.125, 5.0), (-2.5, -0.125, 2.5), (-2.5, 0.125, 2.5), (2.5, 0.125, 2.5), (2.5, -0.125, 2.5), (-2.5, 0.125, 1.25), (2.5, 0.125, 1.25), (2.5, -0.125, 1.25), (-2.5, -0.125, 1.25), (-2.5, -0.125, 1.875), (-2.5, 0.125, 1.875), (2.5, 0.125, 1.875), (2.5, -0.125, 1.875), (-2.5, -0.125, 3.75), (-2.5, 0.125, 3.75), (2.5, 0.125, 3.75), (2.5, -0.125, 3.75), (-2.5, -0.125, 4.375), (-2.5, 0.125, 4.375), (2.5, 0.125, 4.375), (2.5, -0.125, 4.375), (0.8333, 0.125, 0.0), (-0.8333, 0.125, 0.0), (-0.8333, 0.125, 5.0), (0.8333, 0.125, 5.0), (-0.8333, -0.125, 0.0), (0.8333, -0.125, 0.0), (-0.8333, 0.125, 2.5), (0.8333, 0.125, 2.5), (-0.8333, 0.125, 1.25), (0.8333, 0.125, 1.25), (0.8333, -0.125, 1.25), (-0.8333, -0.125, 1.25), (-0.8333, 0.125, 1.875), (0.8333, 0.125, 1.875), (0.8333, -0.125, 1.875), (-0.8333, -0.125, 1.875), (-0.8333, 0.125, 3.75), (0.8333, 0.125, 3.75), (-0.8333, 0.125, 4.375), (0.8333, 0.125, 4.375), (0.4614, -0.125, 4.644), (0.8495, -0.125, 4.644), (0.8333, -0.1064, 5.0), (-0.8495, -0.125, 4.644), (-0.4614, -0.125, 4.644), (-0.8333, -0.1064, 5.0), (0.8495, -0.125, 4.522), (0.4614, -0.125, 4.375), (0.6859, -0.125, 4.359), (-0.4614, -0.125, 4.375), (-1.205, -0.125, 4.375), (-0.8333, -0.125, 4.003), (-2.5, 0.125, 0.625), (2.5, 0.125, 0.625), (2.5, -0.125, 0.625), (-2.5, -0.125, 0.625), (0.8333, -0.125, 0.625), (-0.8333, -0.125, 0.625), (-0.8333, 0.125, 0.625), (0.8333, 0.125, 0.625), (-2.5, 0.125, 0.3875), (-2.5, 0.125, 0.2375), (2.5, 0.125, 0.3875), (2.5, 0.125, 0.2375), (2.5, -0.125, 0.3875), (2.5, -0.125, 0.2375), (0.8333, -0.125, 0.3875), (0.8333, -0.125, 0.2375), (-0.8333, -0.125, 0.2375), (-0.8333, -0.125, 0.3875), (-0.8333, 0.125, 0.3875), (-0.8333, 0.125, 0.2375), (0.8333, 0.125, 0.2375), (0.8333, 0.125, 0.3875), (-2.5, -0.125, 0.2375), (-2.5, -0.125, 0.3875), (0.02083, 0.125, 0.0), (-0.02083, 0.125, 0.0), (0.02083, 0.125, 5.0), (-0.02083, 0.125, 5.0), (-0.02083, -0.125, 0.0), (0.02083, -0.125, 0.0), (0.02083, -0.125, 2.5), (-0.02083, -0.125, 2.5), (-0.02083, 0.125, 2.5), (0.02083, 0.125, 2.5), (-0.02083, 0.125, 1.25), (0.02083, 0.125, 1.25), (0.02083, -0.125, 1.25), (-0.02083, -0.125, 1.25), (0.02083, 0.125, 1.875), (-0.02083, 0.125, 1.875), (-0.02083, -0.125, 3.75), (0.02083, -0.125, 3.75), (-0.02083, 0.125, 3.75), (0.02083, 0.125, 3.75), (0.02083, 0.125, 4.375), (-0.02083, 0.125, 4.375), (0.02083, -0.125, 4.375), (-0.02083, -0.125, 4.375), (-0.02083, -0.125, 4.644), (0.02083, -0.125, 4.644), (-0.02083, -0.125, 4.359), (0.02083, -0.125, 4.359), (-0.02083, 0.125, 0.625), (0.02083, 0.125, 0.625), (0.02083, -0.125, 0.625), (-0.02083, -0.125, 0.625), (-0.02083, -0.125, 0.3875), (0.02083, -0.125, 0.3875), (0.02083, -0.125, 0.2375), (-0.02083, -0.125, 0.2375), (0.02083, 0.125, 0.3875), (-0.02083, 0.125, 0.3875), (-0.02083, 0.125, 0.2375), (0.02083, 0.125, 0.2375), (0.4614, -0.125, 5.0), (1.205, -0.125, 5.0), (-1.205, -0.125, 5.0), (-0.4614, -0.125, 5.0), (0.8333, -0.125, 4.003), (1.205, -0.125, 4.375), (-0.8495, -0.125, 4.522), (-0.6859, -0.125, 4.359), (-0.02083, -0.125, 5.0), (0.02083, -0.125, 5.0), (-0.02083, -0.125, 1.698), (-0.02083, -0.125, 2.052), (-0.1976, -0.125, 1.875), (0.02083, -0.125, 2.052), (0.02083, -0.125, 1.698), (0.1976, -0.125, 1.875), (-0.02083, -0.125, 3.826), (-0.02083, -0.125, 4.18), (-0.1976, -0.125, 4.003), (0.02083, -0.125, 4.18), (0.02083, -0.125, 3.826), (0.1976, -0.125, 4.003), (-2.5, -0.175, 1.875), (-2.5, -0.175, 2.5), (2.5, -0.175, 3.75), (2.5, -0.175, 2.5), (-0.8333, -0.175, 2.5), (2.5, -0.175, 1.875), (-0.8333, -0.175, 1.875), (-2.5, -0.175, 3.75), (2.5, -0.175, 4.375), (-0.8333, -0.175, 3.75), (-2.5, -0.175, 4.375), (0.8333, -0.175, 2.5), (0.8333, -0.175, 1.875), (0.8333, -0.175, 3.75), (0.8333, -0.175, 4.003), (1.205, -0.175, 4.375), (0.8495, -0.175, 4.522), (0.4614, -0.175, 4.375), (0.6859, -0.175, 4.359), (-0.6859, -0.175, 4.359), (-0.4614, -0.175, 4.375), (-0.8495, -0.175, 4.522), (-1.205, -0.175, 4.375), (-0.8333, -0.175, 4.003), (0.4614, -0.175, 4.644), (-0.4614, -0.175, 4.644), (-2.5, -0.175, 0.2375), (-2.5, -0.175, 0.3875), (-2.5, 0.075, 0.3875), (-2.5, 0.075, 0.2375), (0.8333, 0.075, 0.2375), (0.8333, 0.075, 0.3875), (2.5, 0.075, 0.3875), (2.5, 0.075, 0.2375), (2.5, -0.175, 0.3875), (2.5, -0.175, 0.2375), (-0.8333, -0.175, 0.2375), (-0.8333, -0.175, 0.3875), (0.8333, -0.175, 0.3875), (0.8333, -0.175, 0.2375), (-0.8333, 0.075, 0.3875), (-0.8333, 0.075, 0.2375), (0.02083, 0.075, 0.3875), (0.02083, 0.075, 0.2375), (-0.02083, 0.075, 0.2375), (-0.02083, 0.075, 0.3875), (-0.02083, -0.175, 0.3875), (-0.02083, -0.175, 0.2375), (0.02083, -0.175, 0.2375), (0.02083, -0.175, 0.3875), (0.02083, -0.175, 4.375), (-0.02083, -0.175, 4.375), (-0.02083, -0.175, 4.644), (0.02083, -0.175, 4.644), (-0.02083, -0.175, 3.75), (-0.02083, -0.175, 2.5), (0.02083, -0.175, 2.5), (0.02083, -0.175, 3.75), (0.8495, -0.175, 4.644), (-0.8495, -0.175, 4.644), (-0.02083, -0.175, 2.052), (-0.1976, -0.175, 1.875), (0.1976, -0.175, 1.875), (0.02083, -0.175, 2.052), (-0.1976, -0.175, 4.003), (-0.02083, -0.175, 3.826), (0.02083, -0.175, 3.826), (0.1976, -0.175, 4.003)], [], [(24, 1, 3, 25), (47, 31, 7, 26), (26, 7, 5, 27), (28, 6, 4, 33), (23, 27, 154, 148), (18, 10, 11, 19), (41, 35, 10, 18), (16, 8, 9, 17), (63, 15, 12, 60), (67, 37, 13, 61), (61, 13, 14, 62), (65, 39, 15, 63), (15, 16, 17, 12), (37, 41, 18, 13), (13, 18, 19, 14), (39, 43, 16, 15), (76, 119, 193, 182), (10, 22, 23, 11), (35, 45, 22, 10), (8, 20, 21, 9), (22, 26, 27, 23), (45, 47, 26, 22), (20, 24, 25, 21), (21, 25, 46, 44), (9, 21, 44, 34), (52, 51, 205, 171), (14, 19, 42, 38), (12, 17, 40, 36), (62, 14, 38, 64), (60, 12, 36, 66), (17, 9, 34, 40), (8, 16, 146, 147), (2, 29, 32, 0), (25, 3, 30, 46), (124, 125, 50), (126, 127, 53), (131, 57, 166, 165), (118, 75, 185, 194), (49, 48, 170, 204), (55, 56, 164, 163), (27, 5, 125, 129), (7, 31, 50, 125, 5), (30, 3, 1, 126, 53), (58, 126, 1, 24), (74, 117, 195, 184), (137, 139, 208, 209), (20, 8, 147, 153), (116, 77, 183, 192), (136, 135, 206, 207), (16, 43, 152, 146), (129, 128, 160, 161), (78, 121, 191, 186), (2, 69, 79, 29), (0, 82, 69, 2), (68, 60, 66, 78), (83, 63, 60, 68), (6, 71, 73, 4), (28, 80, 71, 6), (70, 61, 62, 72), (81, 67, 61, 70), (4, 73, 75, 33), (72, 62, 64, 74), (77, 65, 63, 83), (32, 76, 82, 0), (113, 120, 121, 112), (123, 84, 85, 122), (115, 116, 117, 114), (119, 88, 89, 118), (120, 123, 122, 121), (116, 119, 118, 117), (111, 106, 107, 110), (87, 132, 133, 86), (128, 145, 213, 160), (86, 104, 105, 87), (84, 89, 88, 85), (93, 98, 99, 92), (95, 113, 112, 94), (97, 115, 114, 96), (98, 95, 94, 99), (100, 91, 90, 101), (103, 93, 92, 102), (104, 103, 102, 105), (29, 85, 88, 32), (29, 79, 122, 85), (84, 28, 33, 89), (84, 123, 80, 28), (31, 86, 133, 124, 50), (46, 30, 87, 105), (104, 86, 31, 47), (87, 30, 53, 127, 132), (33, 75, 118, 89), (88, 119, 76, 32), (120, 81, 177, 188), (142, 59, 169, 210), (98, 93, 35, 41), (34, 44, 102, 92), (40, 34, 92, 99), (93, 103, 45, 35), (113, 95, 37, 67), (36, 40, 99, 94), (66, 36, 94, 112), (95, 98, 41, 37), (115, 97, 39, 65), (64, 38, 96, 114), (44, 46, 105, 102), (103, 104, 47, 45), (42, 19, 151, 158), (131, 110, 107, 57), (111, 56, 55, 106), (57, 107, 197, 166), (120, 113, 67, 81), (78, 66, 112, 121), (116, 115, 65, 77), (74, 64, 114, 117), (79, 69, 175, 187), (144, 101, 203, 212), (106, 55, 163, 196), (19, 11, 149, 151), (48, 49, 125, 124), (51, 52, 127, 126), (54, 56, 128, 129), (131, 130, 58, 59), (49, 54, 129, 125), (130, 51, 126, 58), (108, 109, 133, 132), (109, 48, 124, 133), (52, 108, 132, 127), (134, 135, 136), (137, 138, 139), (140, 141, 142), (143, 144, 145), (140, 144, 143, 141), (134, 138, 137, 135), (100, 140, 211, 200), (91, 135, 137, 90), (134, 97, 96, 138), (97, 134, 136, 43, 39), (38, 42, 139, 138, 96), (80, 123, 189, 176), (111, 110, 141, 143), (140, 100, 101, 144), (68, 78, 186, 174), (110, 131, 59, 142, 141), (75, 73, 181, 185), (56, 111, 143, 145, 128), (152, 150, 147, 146), (150, 155, 153, 147), (149, 148, 159, 157), (151, 149, 157, 158), (162, 163, 164), (166, 167, 165), (170, 163, 162, 204), (205, 167, 166, 171), (148, 154, 161, 160, 159), (155, 169, 168, 156, 153), (173, 174, 175, 172), (177, 178, 179, 176), (178, 180, 181, 179), (183, 173, 172, 182), (180, 184, 185, 181), (174, 186, 187, 175), (198, 197, 196, 199), (157, 159, 203, 202), (201, 200, 155, 150), (163, 170, 199, 196), (197, 198, 171, 166), (184, 195, 194, 185), (192, 183, 182, 193), (186, 191, 190, 187), (188, 177, 176, 189), (207, 206, 201, 150, 152), (158, 157, 202, 209, 208), (200, 211, 210, 169, 155), (159, 160, 213, 212, 203), (123, 120, 188, 189), (140, 142, 210, 211), (56, 54, 162, 164), (59, 58, 168, 169), (121, 122, 190, 191), (83, 68, 174, 173), (130, 131, 165, 167), (119, 116, 192, 193), (11, 23, 148, 149), (54, 49, 204, 162), (117, 118, 194, 195), (69, 82, 172, 175), (51, 130, 167, 205), (24, 20, 153, 156), (107, 106, 196, 197), (145, 144, 212, 213), (81, 70, 178, 177), (109, 108, 198, 199), (27, 129, 161, 154), (91, 100, 200, 201), (48, 109, 199, 170), (101, 90, 202, 203), (108, 52, 171, 198), (71, 80, 176, 179), (70, 72, 180, 178), (43, 136, 207, 152), (73, 71, 179, 181), (58, 24, 156, 168), (135, 91, 201, 206), (90, 137, 209, 202), (77, 83, 173, 183), (82, 76, 182, 172), (72, 74, 184, 180), (122, 79, 187, 190), (139, 42, 158, 208)])
me_cube_006.polygons.foreach_set('material_index', [0, 0, 0, 0, 0, 0, 0, 0, 0, 0, 0, 1, 0, 0, 0, 1, 1, 0, 0, 0, 0, 0, 0, 0, 0, 1, 1, 0, 1, 0, 0, 0, 0, 0, 0, 0, 0, 1, 1, 0, 1, 0, 0, 1, 1, 1, 0, 1, 1, 1, 1, 0, 0, 0, 0, 0, 0, 0, 0, 0, 1, 1, 1, 1, 1, 1, 1, 1, 1, 1, 0, 1, 1, 1, 1, 1, 1, 1, 1, 1, 1, 1, 0, 0, 0, 0, 0, 0, 0, 0, 1, 1, 0, 1, 0, 0, 0, 0, 0, 0, 0, 0, 1, 1, 0, 0, 1, 0, 0, 0, 0, 0, 1, 1, 0, 1, 0, 0, 1, 1, 1, 1, 1, 1, 1, 1, 1, 1, 1, 1, 1, 1, 1, 1, 1, 1, 1, 1, 0, 1, 1, 0, 1, 1, 1, 0, 0, 0, 0, 2, 2, 2, 2, 0, 0, 2, 2, 2, 2, 2, 2, 2, 0, 0, 2, 2, 2, 2, 2, 2, 0, 0, 0, 0, 1, 1, 1, 1, 1, 0, 1, 1, 0, 1, 1, 0, 1, 0, 0, 1, 0, 1, 1, 1, 1, 1, 1, 0, 0, 1, 0, 1, 1, 1, 1, 1, 1, 0, 1])
_uv = me_cube_006.uv_layers.new(name='UVMap')
_uv.uv.foreach_set('vector', [0.5938, 0.0, 0.625, 0.0, 0.625, 0.25, 0.5938, 0.25, 0.5938, 0.4167, 0.625, 0.4167, 0.625, 0.5, 0.5938, 0.5, 0.5938, 0.5, 0.625, 0.5, 0.625, 0.75, 0.5938, 0.75, 0.2917, 0.5, 0.375, 0.5, 0.375, 0.75, 0.2917, 0.75, 0.5625, 0.75, 0.5938, 0.75, 0.5938, 0.75, 0.5625, 0.75, 0.4688, 0.5, 0.5, 0.5, 0.5, 0.75, 0.4688, 0.75, 0.4688, 0.4167, 0.5, 0.4167, 0.5, 0.5, 0.4688, 0.5, 0.4688, 0.0, 0.5, 0.0, 0.5, 0.25, 0.4688, 0.25, 0.4062, 0.0, 0.4375, 0.0, 0.4375, 0.25, 0.4062, 0.25, 0.4062, 0.4167, 0.4375, 0.4167, 0.4375, 0.5, 0.4062, 0.5, 0.4062, 0.5, 0.4375, 0.5, 0.4375, 0.75, 0.4062, 0.75, 0.4062, 0.9167, 0.4375, 0.9167, 0.4375, 1.0, 0.4062, 1.0, 0.4375, 0.0, 0.4688, 0.0, 0.4688, 0.25, 0.4375, 0.25, 0.4375, 0.4167, 0.4688, 0.4167, 0.4688, 0.5, 0.4375, 0.5, 0.4375, 0.5, 0.4688, 0.5, 0.4688, 0.75, 0.4375, 0.75, 0.4375, 0.9167, 0.4688, 0.9167, 0.4688, 1.0, 0.4375, 1.0, 0.3869, 0.9167, 0.3869, 0.876, 0.3869, 0.876, 0.3869, 0.9167, 0.5, 0.5, 0.5625, 0.5, 0.5625, 0.75, 0.5, 0.75, 0.5, 0.4167, 0.5625, 0.4167, 0.5625, 0.5, 0.5, 0.5, 0.5, 0.0, 0.5625, 0.0, 0.5625, 0.25, 0.5, 0.25, 0.5625, 0.5, 0.5938, 0.5, 0.5938, 0.75, 0.5625, 0.75, 0.5625, 0.4167, 0.5938, 0.4167, 0.5938, 0.5, 0.5625, 0.5, 0.5625, 0.0, 0.5938, 0.0, 0.5938, 0.25, 0.5625, 0.25, 0.5625, 0.25, 0.5938, 0.25, 0.5938, 0.3333, 0.5625, 0.3333, 0.5, 0.25, 0.5625, 0.25, 0.5625, 0.3333, 0.5, 0.3333, 0.6072, 0.8981, 0.6072, 0.9175, 0.6072, 0.9175, 0.6072, 0.8981, 0.4375, 0.75, 0.4688, 0.75, 0.4687, 0.8333, 0.4375, 0.8333, 0.4375, 0.25, 0.4688, 0.25, 0.4687, 0.3333, 0.4375, 0.3333, 0.4062, 0.75, 0.4375, 0.75, 0.4375, 0.8333, 0.4062, 0.8333, 0.4062, 0.25, 0.4375, 0.25, 0.4375, 0.3333, 0.4062, 0.3333, 0.4688, 0.25, 0.5, 0.25, 0.5, 0.3333, 0.4687, 0.3333, 0.5, 0.0, 0.4688, 0.0, 0.4688, 0.0, 0.5, 0.0, 0.125, 0.5, 0.2083, 0.5, 0.2083, 0.75, 0.125, 0.75, 0.5938, 0.25, 0.625, 0.25, 0.625, 0.3333, 0.5938, 0.3333, 0.7269, 0.75, 0.69, 0.75, 0.7083, 0.7314, 0.8103, 0.75, 0.7734, 0.75, 0.7917, 0.7314, 0.5929, 0.9093, 0.5938, 0.8981, 0.5938, 0.8981, 0.5929, 0.9093, 0.3869, 0.874, 0.3869, 0.8333, 0.3869, 0.8333, 0.3869, 0.874, 0.6072, 0.8325, 0.6072, 0.8519, 0.6072, 0.8519, 0.6072, 0.8325, 0.5938, 0.8519, 0.5929, 0.8407, 0.5929, 0.8407, 0.5938, 0.8519, 0.5938, 0.75, 0.625, 0.75, 0.625, 0.8147, 0.5938, 0.8147, 0.625, 0.5, 0.7083, 0.5, 0.7083, 0.7314, 0.69, 0.75, 0.625, 0.75, 0.7917, 0.5, 0.875, 0.5, 0.875, 0.75, 0.8103, 0.75, 0.7917, 0.7314, 0.5938, 0.9353, 0.625, 0.9353, 0.625, 1.0, 0.5938, 1.0, 0.3944, 0.8333, 0.3944, 0.874, 0.3944, 0.874, 0.3944, 0.8333, 0.4776, 0.874, 0.4687, 0.8651, 0.4687, 0.8651, 0.4776, 0.874, 0.5625, 0.0, 0.5, 0.0, 0.5, 0.0, 0.5625, 0.0, 0.3944, 0.876, 0.3944, 0.9167, 0.3944, 0.9167, 0.3944, 0.876, 0.4687, 0.8849, 0.4776, 0.876, 0.4776, 0.876, 0.4687, 0.8849, 0.4688, 1.0, 0.4688, 0.9167, 0.4688, 0.9167, 0.4688, 1.0, 0.5938, 0.8147, 0.5752, 0.8333, 0.5752, 0.8333, 0.5938, 0.8147, 0.3944, 0.3333, 0.3944, 0.374, 0.3944, 0.374, 0.3944, 0.3333, 0.375, 0.25, 0.3869, 0.25, 0.3869, 0.3333, 0.375, 0.3333, 0.375, 0.0, 0.3869, 0.0, 0.3869, 0.25, 0.375, 0.25, 0.3944, 0.25, 0.4062, 0.25, 0.4062, 0.3333, 0.3944, 0.3333, 0.3944, 0.0, 0.4062, 0.0, 0.4062, 0.25, 0.3944, 0.25, 0.375, 0.5, 0.3869, 0.5, 0.3869, 0.75, 0.375, 0.75, 0.375, 0.4167, 0.3869, 0.4167, 0.3869, 0.5, 0.375, 0.5, 0.3944, 0.5, 0.4062, 0.5, 0.4062, 0.75, 0.3944, 0.75, 0.3944, 0.4167, 0.4062, 0.4167, 0.4062, 0.5, 0.3944, 0.5, 0.375, 0.75, 0.3869, 0.75, 0.3869, 0.8333, 0.375, 0.8333, 0.3944, 0.75, 0.4062, 0.75, 0.4062, 0.8333, 0.3944, 0.8333, 0.3944, 0.9167, 0.4062, 0.9167, 0.4062, 1.0, 0.3944, 1.0, 0.375, 0.9167, 0.3869, 0.9167, 0.3869, 1.0, 0.375, 1.0, 0.4062, 0.376, 0.3944, 0.376, 0.3944, 0.374, 0.4062, 0.374, 0.3869, 0.376, 0.375, 0.376, 0.375, 0.374, 0.3869, 0.374, 0.4062, 0.876, 0.3944, 0.876, 0.3944, 0.874, 0.4062, 0.874, 0.3869, 0.876, 0.375, 0.876, 0.375, 0.874, 0.3869, 0.874, 0.3944, 0.376, 0.3869, 0.376, 0.3869, 0.374, 0.3944, 0.374, 0.3944, 0.876, 0.3869, 0.876, 0.3869, 0.874, 0.3944, 0.874, 0.5929, 0.874, 0.5938, 0.874, 0.5938, 0.876, 0.5929, 0.876, 0.751, 0.5, 0.7512, 0.75, 0.7491, 0.75, 0.749, 0.5, 0.5752, 0.8333, 0.5752, 0.8651, 0.5752, 0.8651, 0.5752, 0.8333, 0.625, 0.376, 0.5938, 0.376, 0.5938, 0.374, 0.625, 0.374, 0.251, 0.5, 0.251, 0.75, 0.249, 0.75, 0.249, 0.5, 0.5, 0.376, 0.4687, 0.376, 0.4687, 0.374, 0.5, 0.374, 0.4375, 0.376, 0.4062, 0.376, 0.4062, 0.374, 0.4375, 0.374, 0.4375, 0.876, 0.4062, 0.876, 0.4062, 0.874, 0.4375, 0.874, 0.4687, 0.376, 0.4375, 0.376, 0.4375, 0.374, 0.4687, 0.374, 0.5625, 0.876, 0.5, 0.876, 0.5, 0.874, 0.5625, 0.874, 0.5625, 0.376, 0.5, 0.376, 0.5, 0.374, 0.5625, 0.374, 0.5938, 0.376, 0.5625, 0.376, 0.5625, 0.374, 0.5938, 0.374, 0.2083, 0.5, 0.249, 0.5, 0.249, 0.75, 0.2083, 0.75, 0.375, 0.3333, 0.3869, 0.3333, 0.3869, 0.374, 0.375, 0.374, 0.251, 0.5, 0.2917, 0.5, 0.2917, 0.75, 0.251, 0.75, 0.375, 0.376, 0.3869, 0.376, 0.3869, 0.4167, 0.375, 0.4167, 0.7083, 0.5, 0.749, 0.5, 0.7491, 0.75, 0.7269, 0.75, 0.7083, 0.7314, 0.5938, 0.3333, 0.625, 0.3333, 0.625, 0.374, 0.5938, 0.374, 0.5938, 0.376, 0.625, 0.376, 0.625, 0.4167, 0.5938, 0.4167, 0.751, 0.5, 0.7917, 0.5, 0.7917, 0.7314, 0.7734, 0.75, 0.7512, 0.75, 0.375, 0.8333, 0.3869, 0.8333, 0.3869, 0.874, 0.375, 0.874, 0.375, 0.876, 0.3869, 0.876, 0.3869, 0.9167, 0.375, 0.9167, 0.3944, 0.376, 0.3944, 0.4167, 0.3944, 0.4167, 0.3944, 0.376, 0.5752, 0.8849, 0.5752, 0.9167, 0.5752, 0.9167, 0.5752, 0.8849, 0.4687, 0.376, 0.5, 0.376, 0.5, 0.4167, 0.4688, 0.4167, 0.5, 0.3333, 0.5625, 0.3333, 0.5625, 0.374, 0.5, 0.374, 0.4687, 0.3333, 0.5, 0.3333, 0.5, 0.374, 0.4687, 0.374, 0.5, 0.376, 0.5625, 0.376, 0.5625, 0.4167, 0.5, 0.4167, 0.4062, 0.376, 0.4375, 0.376, 0.4375, 0.4167, 0.4062, 0.4167, 0.4375, 0.3333, 0.4687, 0.3333, 0.4687, 0.374, 0.4375, 0.374, 0.4062, 0.3333, 0.4375, 0.3333, 0.4375, 0.374, 0.4062, 0.374, 0.4375, 0.376, 0.4687, 0.376, 0.4688, 0.4167, 0.4375, 0.4167, 0.4062, 0.876, 0.4375, 0.876, 0.4375, 0.9167, 0.4062, 0.9167, 0.4062, 0.8333, 0.4375, 0.8333, 0.4375, 0.874, 0.4062, 0.874, 0.5625, 0.3333, 0.5938, 0.3333, 0.5938, 0.374, 0.5625, 0.374, 0.5625, 0.376, 0.5938, 0.376, 0.5938, 0.4167, 0.5625, 0.4167, 0.4687, 0.8333, 0.4688, 0.75, 0.4688, 0.75, 0.4687, 0.8333, 0.5929, 0.9093, 0.5929, 0.876, 0.5938, 0.876, 0.5938, 0.8981, 0.5929, 0.874, 0.5929, 0.8407, 0.5938, 0.8519, 0.5938, 0.874, 0.5938, 0.8981, 0.5938, 0.876, 0.5938, 0.876, 0.5938, 0.8981, 0.3944, 0.376, 0.4062, 0.376, 0.4062, 0.4167, 0.3944, 0.4167, 0.3944, 0.3333, 0.4062, 0.3333, 0.4062, 0.374, 0.3944, 0.374, 0.3944, 0.876, 0.4062, 0.876, 0.4062, 0.9167, 0.3944, 0.9167, 0.3944, 0.8333, 0.4062, 0.8333, 0.4062, 0.874, 0.3944, 0.874, 0.3869, 0.3333, 0.3869, 0.25, 0.3869, 0.25, 0.3869, 0.3333, 0.5663, 0.874, 0.5625, 0.874, 0.5625, 0.874, 0.5663, 0.874, 0.5938, 0.874, 0.5938, 0.8519, 0.5938, 0.8519, 0.5938, 0.874, 0.4688, 0.75, 0.5, 0.75, 0.5, 0.75, 0.4688, 0.75, 0.6072, 0.8519, 0.6072, 0.8325, 0.625, 0.8147, 0.625, 0.8519, 0.6072, 0.9175, 0.6072, 0.8981, 0.625, 0.8981, 0.625, 0.9353, 0.6011, 0.8325, 0.5929, 0.8407, 0.5752, 0.8333, 0.5938, 0.8147, 0.5929, 0.9093, 0.6011, 0.9175, 0.5938, 0.9353, 0.5752, 0.9167, 0.6072, 0.8325, 0.6011, 0.8325, 0.5938, 0.8147, 0.625, 0.8147, 0.6011, 0.9175, 0.6072, 0.9175, 0.625, 0.9353, 0.5938, 0.9353, 0.6072, 0.876, 0.6072, 0.874, 0.625, 0.874, 0.625, 0.876, 0.6072, 0.874, 0.6072, 0.8519, 0.625, 0.8519, 0.625, 0.874, 0.6072, 0.8981, 0.6072, 0.876, 0.625, 0.876, 0.625, 0.8981, 0.4599, 0.876, 0.4776, 0.876, 0.4687, 0.8849, 0.4776, 0.874, 0.4599, 0.874, 0.4687, 0.8651, 0.5663, 0.876, 0.584, 0.876, 0.5752, 0.8849, 0.584, 0.874, 0.5663, 0.874, 0.5752, 0.8651, 0.5663, 0.876, 0.5663, 0.874, 0.584, 0.874, 0.584, 0.876, 0.4599, 0.876, 0.4599, 0.874, 0.4776, 0.874, 0.4776, 0.876, 0.5625, 0.876, 0.5663, 0.876, 0.5663, 0.876, 0.5625, 0.876, 0.5, 0.876, 0.4776, 0.876, 0.4776, 0.874, 0.5, 0.874, 0.4599, 0.876, 0.4375, 0.876, 0.4375, 0.874, 0.4599, 0.874, 0.4375, 0.876, 0.4599, 0.876, 0.4687, 0.8849, 0.4688, 0.9167, 0.4375, 0.9167, 0.4375, 0.8333, 0.4687, 0.8333, 0.4687, 0.8651, 0.4599, 0.874, 0.4375, 0.874, 0.3869, 0.4167, 0.3869, 0.376, 0.3869, 0.376, 0.3869, 0.4167, 0.5929, 0.874, 0.5929, 0.876, 0.584, 0.876, 0.584, 0.874, 0.5663, 0.876, 0.5625, 0.876, 0.5625, 0.874, 0.5663, 0.874, 0.3944, 0.25, 0.3944, 0.3333, 0.3944, 0.3333, 0.3944, 0.25, 0.5929, 0.876, 0.5929, 0.9093, 0.5752, 0.9167, 0.5752, 0.8849, 0.584, 0.876, 0.3869, 0.8333, 0.3869, 0.75, 0.3869, 0.75, 0.3869, 0.8333, 0.5929, 0.8407, 0.5929, 0.874, 0.584, 0.874, 0.5752, 0.8651, 0.5752, 0.8333, 0.4688, 0.9167, 0.5, 0.9167, 0.5, 1.0, 0.4688, 1.0, 0.5, 0.9167, 0.5625, 0.9167, 0.5625, 1.0, 0.5, 1.0, 0.5, 0.75, 0.5625, 0.75, 0.5625, 0.8333, 0.5, 0.8333, 0.4688, 0.75, 0.5, 0.75, 0.5, 0.8333, 0.4687, 0.8333, 0.6011, 0.8325, 0.5938, 0.8519, 0.5929, 0.8407, 0.5938, 0.8981, 0.6011, 0.9175, 0.5929, 0.9093, 0.6072, 0.8519, 0.5938, 0.8519, 0.6011, 0.8325, 0.6072, 0.8325, 0.6072, 0.9175, 0.6011, 0.9175, 0.5938, 0.8981, 0.6072, 0.8981, 0.5625, 0.75, 0.5938, 0.75, 0.5938, 0.8147, 0.5752, 0.8333, 0.5625, 0.8333, 0.5625, 0.9167, 0.5752, 0.9167, 0.5938, 0.9353, 0.5938, 1.0, 0.5625, 1.0, 0.3944, 0.0, 0.3944, 0.25, 0.3869, 0.25, 0.3869, 0.0, 0.3944, 0.4167, 0.3944, 0.5, 0.3869, 0.5, 0.3869, 0.4167, 0.3944, 0.5, 0.3944, 0.75, 0.3869, 0.75, 0.3869, 0.5, 0.3944, 0.9167, 0.3944, 1.0, 0.3869, 1.0, 0.3869, 0.9167, 0.3944, 0.75, 0.3944, 0.8333, 0.3869, 0.8333, 0.3869, 0.75, 0.3944, 0.25, 0.3944, 0.3333, 0.3869, 0.3333, 0.3869, 0.25, 0.6072, 0.876, 0.5938, 0.876, 0.5938, 0.874, 0.6072, 0.874, 0.5, 0.8333, 0.5625, 0.8333, 0.5625, 0.874, 0.5, 0.874, 0.5, 0.876, 0.5625, 0.876, 0.5625, 0.9167, 0.5, 0.9167, 0.5938, 0.8519, 0.6072, 0.8519, 0.6072, 0.874, 0.5938, 0.874, 0.5938, 0.876, 0.6072, 0.876, 0.6072, 0.8981, 0.5938, 0.8981, 0.3944, 0.8333, 0.3944, 0.874, 0.3869, 0.874, 0.3869, 0.8333, 0.3944, 0.876, 0.3944, 0.9167, 0.3869, 0.9167, 0.3869, 0.876, 0.3944, 0.3333, 0.3944, 0.374, 0.3869, 0.374, 0.3869, 0.3333, 0.3944, 0.376, 0.3944, 0.4167, 0.3869, 0.4167, 0.3869, 0.376, 0.4687, 0.8849, 0.4776, 0.876, 0.5, 0.876, 0.5, 0.9167, 0.4688, 0.9167, 0.4687, 0.8333, 0.5, 0.8333, 0.5, 0.874, 0.4776, 0.874, 0.4687, 0.8651, 0.5625, 0.876, 0.5663, 0.876, 0.5752, 0.8849, 0.5752, 0.9167, 0.5625, 0.9167, 0.5625, 0.8333, 0.5752, 0.8333, 0.5752, 0.8651, 0.5663, 0.874, 0.5625, 0.874, 0.3869, 0.376, 0.3944, 0.376, 0.3944, 0.376, 0.3869, 0.376, 0.5663, 0.876, 0.5752, 0.8849, 0.5752, 0.8849, 0.5663, 0.876, 0.5929, 0.8407, 0.6011, 0.8325, 0.6011, 0.8325, 0.5929, 0.8407, 0.5752, 0.9167, 0.5938, 0.9353, 0.5938, 0.9353, 0.5752, 0.9167, 0.3944, 0.374, 0.3869, 0.374, 0.3869, 0.374, 0.3944, 0.374, 0.3944, 0.0, 0.3944, 0.25, 0.3944, 0.25, 0.3944, 0.0, 0.6011, 0.9175, 0.5929, 0.9093, 0.5929, 0.9093, 0.6011, 0.9175, 0.3869, 0.876, 0.3944, 0.876, 0.3944, 0.876, 0.3869, 0.876, 0.5, 0.75, 0.5625, 0.75, 0.5625, 0.75, 0.5, 0.75, 0.6011, 0.8325, 0.6072, 0.8325, 0.6072, 0.8325, 0.6011, 0.8325, 0.3944, 0.874, 0.3869, 0.874, 0.3869, 0.874, 0.3944, 0.874, 0.3869, 0.25, 0.3869, 0.0, 0.3869, 0.0, 0.3869, 0.25, 0.6072, 0.9175, 0.6011, 0.9175, 0.6011, 0.9175, 0.6072, 0.9175, 0.5938, 0.0, 0.5625, 0.0, 0.5625, 0.0, 0.5938, 0.0, 0.5938, 0.876, 0.5938, 0.874, 0.5938, 0.874, 0.5938, 0.876, 0.5752, 0.8651, 0.5663, 0.874, 0.5663, 0.874, 0.5752, 0.8651, 0.3944, 0.4167, 0.3944, 0.5, 0.3944, 0.5, 0.3944, 0.4167, 0.6072, 0.874, 0.6072, 0.876, 0.6072, 0.876, 0.6072, 0.874, 0.5938, 0.75, 0.5938, 0.8147, 0.5938, 0.8147, 0.5938, 0.75, 0.5, 0.876, 0.5625, 0.876, 0.5625, 0.876, 0.5, 0.876, 0.6072, 0.8519, 0.6072, 0.874, 0.6072, 0.874, 0.6072, 0.8519, 0.5625, 0.874, 0.5, 0.874, 0.5, 0.874, 0.5625, 0.874, 0.6072, 0.876, 0.6072, 0.8981, 0.6072, 0.8981, 0.6072, 0.876, 0.3869, 0.5, 0.3869, 0.4167, 0.3869, 0.4167, 0.3869, 0.5, 0.3944, 0.5, 0.3944, 0.75, 0.3944, 0.75, 0.3944, 0.5, 0.4688, 0.9167, 0.4687, 0.8849, 0.4687, 0.8849, 0.4688, 0.9167, 0.3869, 0.75, 0.3869, 0.5, 0.3869, 0.5, 0.3869, 0.75, 0.5938, 0.9353, 0.5938, 1.0, 0.5938, 1.0, 0.5938, 0.9353, 0.4776, 0.876, 0.5, 0.876, 0.5, 0.876, 0.4776, 0.876, 0.5, 0.874, 0.4776, 0.874, 0.4776, 0.874, 0.5, 0.874, 0.3944, 0.9167, 0.3944, 1.0, 0.3944, 1.0, 0.3944, 0.9167, 0.3869, 1.0, 0.3869, 0.9167, 0.3869, 0.9167, 0.3869, 1.0, 0.3944, 0.75, 0.3944, 0.8333, 0.3944, 0.8333, 0.3944, 0.75, 0.3869, 0.374, 0.3869, 0.3333, 0.3869, 0.3333, 0.3869, 0.374, 0.4687, 0.8651, 0.4687, 0.8333, 0.4687, 0.8333, 0.4687, 0.8651])
me_cube_006.materials.append(mat_light)
me_cube_006.materials.append(mat_darkest)
me_cube_006.materials.append(mat_neon)
me_cube_006.update()

# ---- objects
ob_floor = bpy.data.objects.new('Floor', me_plane_001)
ob_wall = bpy.data.objects.new('Wall', me_cube_005)
ob_wall_001 = bpy.data.objects.new('Wall.001', me_cube_005)
ob_wall_002 = bpy.data.objects.new('Wall.002', me_cube_006)
ob_wall_003 = bpy.data.objects.new('Wall.003', me_cube_006)

# ---- transforms, parenting, visibility, modifiers, constraints
ob_floor.location = (0.0, 0.0, 0.0)
ob_floor.scale = (30.0, 30.0, 1.0)
ob_wall.location = (-25.0, 30.0, 0.0)
ob_wall.scale = (2.0, 1.0, 1.0)
_m = ob_wall.modifiers.new('Array', 'ARRAY')
_m.count = 6
ob_wall_001.location = (30.0, 25.0, 0.0)
ob_wall_001.rotation_euler = (0.0, -0.0, -1.571)
ob_wall_001.scale = (2.0, 1.0, 1.0)
_m = ob_wall_001.modifiers.new('Array', 'ARRAY')
_m.count = 6
ob_wall_002.location = (25.0, -30.0, 0.0)
ob_wall_002.rotation_euler = (0.0, -0.0, 3.142)
ob_wall_002.scale = (2.0, 1.0, 1.0)
_m = ob_wall_002.modifiers.new('Array', 'ARRAY')
_m.count = 6
ob_wall_003.location = (-30.0, -25.0, 0.0)
ob_wall_003.rotation_euler = (0.0, -0.0, 1.571)
ob_wall_003.scale = (2.0, 1.0, 1.0)
_m = ob_wall_003.modifiers.new('Array', 'ARRAY')
_m.count = 6

# ---- collection membership
col_collection.objects.link(ob_floor)
col_collection.objects.link(ob_wall)
col_collection.objects.link(ob_wall_001)
col_collection.objects.link(ob_wall_002)
col_collection.objects.link(ob_wall_003)

# ---- scene / render settings (as saved in the file)
scene.frame_start = 1; scene.frame_end = 250; scene.frame_set(1)
scene.render.engine = 'BLENDER_EEVEE_NEXT'
bpy.context.view_layer.update()

# ---- added for rendering (the .blend has no active camera): camera
cam_auto = bpy.data.cameras.new('AutoCamera')
cam_auto.lens = 50.0
cam_auto.sensor_width = 36.0
cam_auto.clip_end = 1385.93
ob_auto_camera = bpy.data.objects.new('AutoCamera', cam_auto)
scene.collection.objects.link(ob_auto_camera)
ob_auto_camera.location = (78.9707, -94.7648, 65.6765)
ob_auto_camera.rotation_euler = (1.09748, -7.21219e-08, 0.694738)
scene.camera = ob_auto_camera
bpy.context.view_layer.update()
